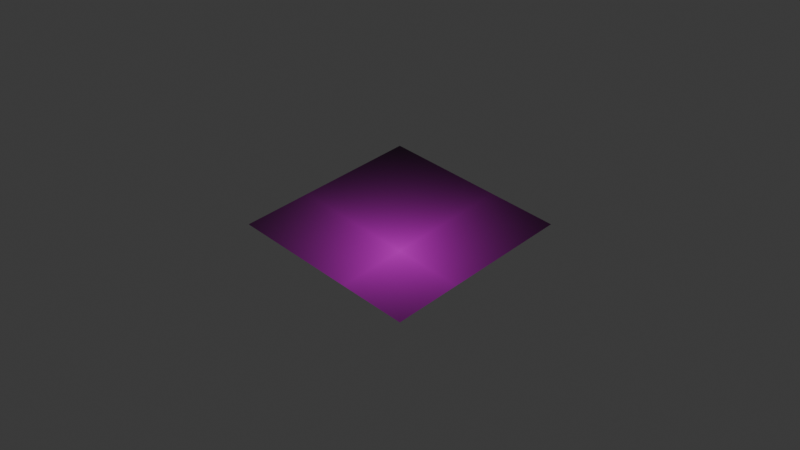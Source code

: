 # Source: Shader_Parallax.blend  (saved by Blender 4.0.36; exported with 4.5.12 LTS)
import bpy
from mathutils import Matrix  # noqa: F401  (used for matrix-valued properties, if any)

bpy.ops.wm.read_factory_settings(use_empty=True)
scene = bpy.context.scene
scene.name = 'Scene'

# ---- collections
col_collection = bpy.data.collections.new('Collection'); scene.collection.children.link(col_collection)

# ---- images (referenced by path relative to the original .blend; pixels are not part of the script)
import os
ASSET_DIR = os.environ.get("B2B_ASSET_DIR", "")  # directory of the original .blend (textures are referenced by path, not embedded)
HERE = os.path.dirname(os.path.abspath(__file__))  # packed textures are extracted next to this script under _unpacked/

def load_image(name, relpath, width, height, colorspace="sRGB"):
    """Load a texture the original file referenced (path relative to the .blend, or extracted next to this script)."""
    p = next((c for c in (os.path.join(HERE, relpath), os.path.join(ASSET_DIR, relpath)) if relpath and os.path.exists(c)), "")
    if p:
        img = bpy.data.images.load(p, check_existing=True)
        img.name = name
    else:  # same state as the original file: an image datablock whose file is absent (Cycles renders it pink)
        img = bpy.data.images.new(name, width, height)
        img.source = "FILE"
        img.filepath = "//" + (relpath or name)
    img.colorspace_settings.name = colorspace
    return img
img_circle_of_circles_icon_png = load_image('Circle of Circles Icon.png', 'Circle of Circles Icon.png', 1024, 1024, 'sRGB')

# ---- materials (node trees are filled in below, after node groups)
mat_material_001 = bpy.data.materials.new('Material.001')
mat_material_001.use_transparent_shadow = False

# ---- node groups
ng_parallax = bpy.data.node_groups.new('Parallax', 'ShaderNodeTree')
_s = ng_parallax.interface.new_socket(name='Vector', in_out='OUTPUT', socket_type='NodeSocketVector')
_s = ng_parallax.interface.new_socket(name='Vector', in_out='INPUT', socket_type='NodeSocketVector')
_s.min_value = -1e+04
_s.max_value = 1e+04
_s = ng_parallax.interface.new_socket(name='Normal', in_out='INPUT', socket_type='NodeSocketVector')
_s.min_value = -1e+04
_s.max_value = 1e+04
_s = ng_parallax.interface.new_socket(name='Depth', in_out='INPUT', socket_type='NodeSocketFloat')
_s.min_value = -1e+04
_s.max_value = 1e+04
_N = ng_parallax.nodes; _L = ng_parallax.links
n0 = _N.new('NodeGroupOutput'); n0.name = 'Group Output'; n0.location = (680, 0)
n1 = _N.new('ShaderNodeVectorMath'); n1.name = 'Vector Math.002'; n1.location = (360, -60)
n1.operation = 'SCALE'
n2 = _N.new('NodeGroupInput'); n2.name = 'Group Input.002'; n2.location = (200, -220)
n3 = _N.new('ShaderNodeVectorMath'); n3.name = 'Vector Math'; n3.location = (200, -80)
n3.operation = 'REFLECT'
n4 = _N.new('NodeGroupInput'); n4.name = 'Group Input.001'; n4.location = (360, 0)
n5 = _N.new('ShaderNodeVectorMath'); n5.name = 'Vector Math.001'; n5.location = (520, 0)
n5.operation = 'SUBTRACT'
n6 = _N.new('ShaderNodeNewGeometry'); n6.name = 'Geometry'; n6.location = (0, -80)
n7 = _N.new('NodeGroupInput'); n7.name = 'Group Input'; n7.location = (0, -140)
_L.new(n6.outputs[4], n3.inputs[0])
_L.new(n3.outputs[0], n1.inputs[0])
_L.new(n1.outputs[0], n5.inputs[1])
_L.new(n7.outputs[1], n3.inputs[1])
_L.new(n5.outputs[0], n0.inputs[0])
_L.new(n4.outputs[0], n5.inputs[0])
_L.new(n2.outputs[2], n1.inputs[3])
n0.is_active_output = True

# ---- material node trees
mat_material_001.use_nodes = True; mat_material_001.node_tree.nodes.clear()
_N = mat_material_001.node_tree.nodes; _L = mat_material_001.node_tree.links
n0 = _N.new('ShaderNodeBsdfPrincipled'); n0.name = 'Principled BSDF'; n0.location = (10, 300)
n0.inputs[2].default_value = 1.0
n0.inputs[3].default_value = 1.45
n1 = _N.new('ShaderNodeOutputMaterial'); n1.name = 'Material Output'; n1.location = (300, 300)
n2 = _N.new('ShaderNodeTexCoord'); n2.name = 'Texture Coordinate'; n2.location = (-580, 300)
n3 = _N.new('ShaderNodeTexImage'); n3.name = 'Image Texture'; n3.location = (-260, 300)
n3.image = img_circle_of_circles_icon_png
n3.extension = 'CLIP'
n4 = _N.new('ShaderNodeGroup'); n4.name = 'Group'; n4.location = (-420, 300)
n4.node_tree = ng_parallax
n4.inputs[2].default_value = 0.26
_L.new(n0.outputs[0], n1.inputs[0])
_L.new(n3.outputs[0], n0.inputs[0])
_L.new(n4.outputs[0], n3.inputs[0])
_L.new(n2.outputs[2], n4.inputs[0])
_L.new(n2.outputs[1], n4.inputs[1])
n1.is_active_output = True

# ---- world
world_world = bpy.data.worlds.new('World'); scene.world = world_world
world_world.use_nodes = True; world_world.node_tree.nodes.clear()
_N = world_world.node_tree.nodes; _L = world_world.node_tree.links
n0 = _N.new('ShaderNodeOutputWorld'); n0.name = 'World Output'; n0.location = (300, 300)
n1 = _N.new('ShaderNodeBackground'); n1.name = 'Background'; n1.location = (10, 300)
n1.inputs[0].default_value = (0.05088, 0.05088, 0.05088, 1.0)
_L.new(n1.outputs[0], n0.inputs[0])
n0.is_active_output = True
world_world.color = (0.05088, 0.05088, 0.05088)
world_world.use_sun_shadow = False
world_world.sun_shadow_jitter_overblur = 0.0

# ---- cameras
cam_camera = bpy.data.cameras.new('Camera')
cam_camera.clip_end = 100.0
cam_camera.ortho_scale = 7.314

# ---- lights
light_light = bpy.data.lights.new('Light', 'POINT')
light_light.transmission_factor = 0.0
light_light.use_soft_falloff = False
light_light.energy = 1000.0
light_light.shadow_soft_size = 0.1
light_light.shadow_maximum_resolution = 0.006
light_light.use_absolute_resolution = True

# ---- meshes
me_plane_001 = bpy.data.meshes.new('Plane.001')
me_plane_001.from_pydata([(-1.0, -1.0, 0.0), (1.0, -1.0, 0.0), (-1.0, 1.0, 0.0), (1.0, 1.0, 0.0)], [], [(0, 1, 3, 2)])
_uv = me_plane_001.uv_layers.new(name='UVMap')
_uv.uv.foreach_set('vector', [0.0, 0.0, 1.0, 0.0, 1.0, 1.0, 0.0, 1.0])
me_plane_001.materials.append(mat_material_001)
me_plane_001.update()

# ---- objects
ob_light = bpy.data.objects.new('Light', light_light)
ob_camera = bpy.data.objects.new('Camera', cam_camera)
ob_plane = bpy.data.objects.new('Plane', me_plane_001)

# ---- transforms, parenting, visibility, modifiers, constraints
ob_light.location = (4.076, 1.005, 5.904)
ob_light.rotation_euler = (0.6503, 0.05522, 1.866)
ob_light.lock_rotations_4d = False
ob_light.empty_display_type = 'ARROWS'
ob_light.color = (0.0, 0.0, 0.0, 0.0)
ob_light.lineart.crease_threshold = 0.0
ob_camera.location = (6.0, 6.0, 6.0)
ob_camera.rotation_euler = (0.9547, 0.0, 2.356)
ob_camera.lock_rotations_4d = False
ob_camera.empty_display_type = 'ARROWS'
ob_camera.color = (0.0, 0.0, 0.0, 0.0)
ob_camera.display_type = 'WIRE'
ob_camera.lineart.crease_threshold = 0.0
ob_plane.location = (0.0, 0.0, 0.0)

# ---- collection membership
col_collection.objects.link(ob_light)
col_collection.objects.link(ob_camera)
col_collection.objects.link(ob_plane)

# ---- scene / render settings (as saved in the file)
scene.camera = ob_camera
scene.frame_start = 0; scene.frame_end = 250; scene.frame_set(0)
scene.render.engine = 'BLENDER_EEVEE_NEXT'
scene.render.image_settings.compression = 100
scene.render.fps = 30
scene.cycles.samples = 512
scene.cycles.sampling_pattern = 'TABULATED_SOBOL'
scene.cycles.adaptive_threshold = 1.0
scene.eevee.use_raytracing = True
bpy.context.view_layer.update()
